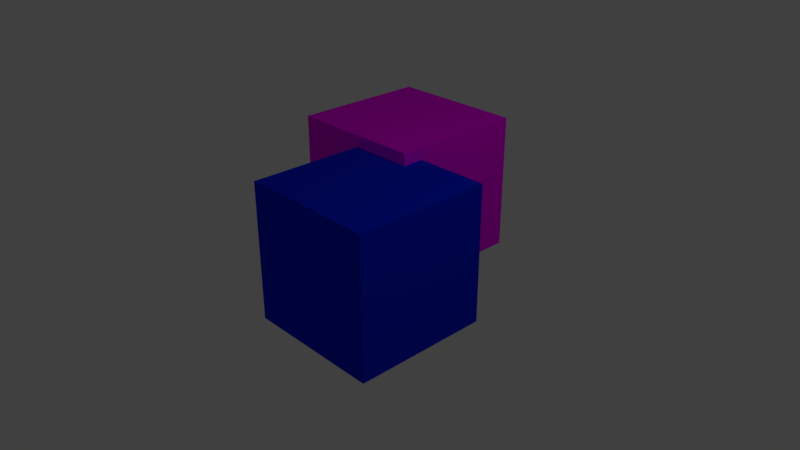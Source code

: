# Source: boxes.blend  (saved by Blender 2.78.0; exported with 4.5.12 LTS)
import bpy
from mathutils import Matrix  # noqa: F401  (used for matrix-valued properties, if any)

bpy.ops.wm.read_factory_settings(use_empty=True)
scene = bpy.context.scene
scene.name = 'Scene'

# ---- collections
col_collection_1 = bpy.data.collections.new('Collection 1'); scene.collection.children.link(col_collection_1)

# ---- images (referenced by path relative to the original .blend; pixels are not part of the script)
import os
ASSET_DIR = os.environ.get("B2B_ASSET_DIR", "")  # directory of the original .blend (textures are referenced by path, not embedded)
HERE = os.path.dirname(os.path.abspath(__file__))  # packed textures are extracted next to this script under _unpacked/

def load_image(name, relpath, width, height, colorspace="sRGB"):
    """Load a texture the original file referenced (path relative to the .blend, or extracted next to this script)."""
    p = next((c for c in (os.path.join(HERE, relpath), os.path.join(ASSET_DIR, relpath)) if relpath and os.path.exists(c)), "")
    if p:
        img = bpy.data.images.load(p, check_existing=True)
        img.name = name
    else:  # same state as the original file: an image datablock whose file is absent (Cycles renders it pink)
        img = bpy.data.images.new(name, width, height)
        img.source = "FILE"
        img.filepath = "//" + (relpath or name)
    img.colorspace_settings.name = colorspace
    return img
img_texture_jpg = load_image('texture.jpg', 'texture.jpg', 1024, 1024, 'sRGB')

# ---- materials (node trees are filled in below, after node groups)
mat_material_003 = bpy.data.materials.new('Material.003')
mat_material_003.alpha_threshold = 0.0
mat_material_003.roughness = 0.5
mat_material = bpy.data.materials.new('Material')
mat_material.alpha_threshold = 0.0
mat_material.diffuse_color = (0.0, 0.01784, 0.8, 1.0)
mat_material.roughness = 0.5
mat_material.line_color = (0.0, 0.0, 0.0, 1.0)

# ---- material node trees
mat_material_003.use_nodes = True; mat_material_003.node_tree.nodes.clear()
_N = mat_material_003.node_tree.nodes; _L = mat_material_003.node_tree.links
n0 = _N.new('ShaderNodeOutputMaterial'); n0.name = 'Material Output'; n0.location = (300, 300)
n1 = _N.new('ShaderNodeBsdfDiffuse'); n1.name = 'Diffuse BSDF'; n1.location = (10, 300)
n2 = _N.new('ShaderNodeTexImage'); n2.name = 'Image Texture'; n2.location = (-184, 350)
n2.width = 140
n2.image = img_texture_jpg
_L.new(n1.outputs[0], n0.inputs[0])
_L.new(n2.outputs[0], n1.inputs[0])
n0.is_active_output = True

# ---- world
world_world = bpy.data.worlds.new('World'); scene.world = world_world
world_world.color = (0.05088, 0.05088, 0.05088)
world_world.use_sun_shadow = False
world_world.sun_shadow_jitter_overblur = 0.0
world_world.cycles.sampling_method = 'MANUAL'

# ---- cameras
cam_camera = bpy.data.cameras.new('Camera')
cam_camera.clip_end = 100.0
cam_camera.lens = 35.0
cam_camera.sensor_width = 32.0
cam_camera.sensor_height = 18.0
cam_camera.ortho_scale = 7.314
cam_camera.dof.focus_distance = 0.0

# ---- lights
light_lamp = bpy.data.lights.new('Lamp', 'POINT')
light_lamp.transmission_factor = 0.0
light_lamp.cutoff_distance = 30.0
light_lamp.energy = 100.0
light_lamp.shadow_buffer_clip_start = 1.001
light_lamp.shadow_soft_size = 0.1
light_lamp.shadow_maximum_resolution = 0.006
light_lamp.use_absolute_resolution = True

# ---- meshes
me_cube_001 = bpy.data.meshes.new('Cube.001')
me_cube_001.from_pydata([(-1.0, -1.0, -1.0), (-1.0, -1.0, 1.0), (-1.0, 1.0, -1.0), (-1.0, 1.0, 1.0), (1.0, -1.0, -1.0), (1.0, -1.0, 1.0), (1.0, 1.0, -1.0), (1.0, 1.0, 1.0)], [], [(0, 1, 3, 2), (2, 3, 7, 6), (6, 7, 5, 4), (4, 5, 1, 0), (2, 6, 4, 0), (7, 3, 1, 5)])
_uv = me_cube_001.uv_layers.new(name='UVMap')
_uv.uv.foreach_set('vector', [0.6529, 0.6529, 0.3471, 0.6529, 0.3471, 0.3471, 0.6529, 0.3471, 0.3196, 0.6529, 0.01376, 0.6529, 0.01376, 0.3471, 0.3196, 0.3471, 0.3196, 0.3196, 0.01376, 0.3196, 0.01376, 0.01376, 0.3196, 0.01376, 0.3471, 0.3196, 0.3471, 0.01376, 0.6529, 0.01376, 0.6529, 0.3196, 0.9862, 0.3196, 0.6804, 0.3196, 0.6804, 0.01376, 0.9862, 0.01376, 0.3196, 0.6804, 0.3196, 0.9862, 0.01376, 0.9862, 0.01376, 0.6804])
me_cube_001.materials.append(mat_material_003)
me_cube_001.use_remesh_preserve_volume = False
me_cube_001.use_remesh_preserve_attributes = False
me_cube_001.use_mirror_vertex_groups = False
me_cube_001.update()
me_cube = bpy.data.meshes.new('Cube')
me_cube.from_pydata([(1.0, 1.0, -1.0), (1.0, -1.0, -1.0), (-1.0, -1.0, -1.0), (-1.0, 1.0, -1.0), (1.0, 1.0, 1.0), (1.0, -1.0, 1.0), (-1.0, -1.0, 1.0), (-1.0, 1.0, 1.0)], [], [(0, 1, 2, 3), (4, 7, 6, 5), (0, 4, 5, 1), (1, 5, 6, 2), (2, 6, 7, 3), (4, 0, 3, 7)])
me_cube.materials.append(mat_material)
me_cube.use_remesh_preserve_volume = False
me_cube.use_remesh_preserve_attributes = False
me_cube.use_mirror_vertex_groups = False
me_cube.update()

# ---- objects
ob_cube_001 = bpy.data.objects.new('Cube.001', me_cube_001)
ob_cube = bpy.data.objects.new('Cube', me_cube)
ob_lamp = bpy.data.objects.new('Lamp', light_lamp)
ob_camera = bpy.data.objects.new('Camera', cam_camera)

# ---- transforms, parenting, visibility, modifiers, constraints
ob_cube_001.location = (-1.067, 1.684, 0.1741)
ob_cube_001.lineart.crease_threshold = 0.0
ob_cube.location = (0.0, 0.0, 0.0)
ob_cube.lock_rotations_4d = False
ob_cube.empty_display_type = 'ARROWS'
ob_cube.lineart.crease_threshold = 0.0
ob_lamp.location = (4.076, 1.005, 5.904)
ob_lamp.rotation_euler = (0.6503, 0.05522, 1.866)
ob_lamp.lock_rotations_4d = False
ob_lamp.empty_display_type = 'ARROWS'
ob_lamp.color = (0.0, 0.0, 0.0, 0.0)
ob_lamp.lineart.crease_threshold = 0.0
ob_camera.location = (7.481, -6.508, 5.344)
ob_camera.rotation_euler = (1.109, 0.0, 0.8149)
ob_camera.lock_rotations_4d = False
ob_camera.empty_display_type = 'ARROWS'
ob_camera.color = (0.0, 0.0, 0.0, 0.0)
ob_camera.display_type = 'WIRE'
ob_camera.lineart.crease_threshold = 0.0

# ---- collection membership
col_collection_1.objects.link(ob_cube_001)
col_collection_1.objects.link(ob_cube)
col_collection_1.objects.link(ob_lamp)
col_collection_1.objects.link(ob_camera)

# ---- scene / render settings (as saved in the file)
scene.camera = ob_camera
scene.frame_start = 1; scene.frame_end = 250; scene.frame_set(1)
scene.render.engine = 'CYCLES'
scene.render.resolution_percentage = 50
scene.render.dither_intensity = 0.0
scene.cycles.use_denoising = False
scene.cycles.samples = 128
scene.cycles.sampling_pattern = 'TABULATED_SOBOL'
scene.cycles.light_sampling_threshold = 0.0
scene.cycles.use_adaptive_sampling = False
scene.cycles.use_light_tree = False
scene.cycles.blur_glossy = 0.0
scene.cycles.sample_clamp_indirect = 0.0
scene.view_settings.view_transform = 'Standard'
bpy.context.view_layer.update()
